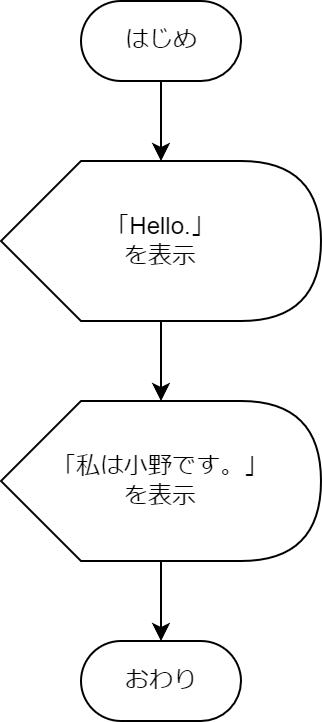

The diagram above was exported from draw.io. Its source (the exported page's mxGraphModel, read from the mxfile embedded in the PNG):
<mxGraphModel dx="1338" dy="629" grid="1" gridSize="10" guides="1" tooltips="1" connect="1" arrows="1" fold="1" page="1" pageScale="1" pageWidth="1169" pageHeight="827" math="0" shadow="0">
  <root>
    <mxCell id="0" />
    <mxCell id="1" parent="0" />
    <mxCell id="6" style="edgeStyle=none;html=1;exitX=0.5;exitY=0.5;exitDx=0;exitDy=20;exitPerimeter=0;entryX=0;entryY=0;entryDx=80;entryDy=0;entryPerimeter=0;" edge="1" parent="1" source="2" target="4">
      <mxGeometry relative="1" as="geometry" />
    </mxCell>
    <mxCell id="2" value="はじめ" style="html=1;dashed=0;whitespace=wrap;shape=mxgraph.dfd.start" vertex="1" parent="1">
      <mxGeometry x="480" y="80" width="80" height="40" as="geometry" />
    </mxCell>
    <mxCell id="3" value="おわり" style="html=1;dashed=0;whitespace=wrap;shape=mxgraph.dfd.start" vertex="1" parent="1">
      <mxGeometry x="480" y="400" width="80" height="40" as="geometry" />
    </mxCell>
    <mxCell id="7" style="edgeStyle=none;html=1;exitX=0;exitY=0;exitDx=80;exitDy=80;exitPerimeter=0;entryX=0;entryY=0;entryDx=80;entryDy=0;entryPerimeter=0;" edge="1" parent="1" source="4" target="5">
      <mxGeometry relative="1" as="geometry" />
    </mxCell>
    <mxCell id="4" value="「Hello.」&lt;br&gt;を表示" style="shape=display;whiteSpace=wrap;html=1;" vertex="1" parent="1">
      <mxGeometry x="440" y="160" width="160" height="80" as="geometry" />
    </mxCell>
    <mxCell id="8" style="edgeStyle=none;html=1;exitX=0;exitY=0;exitDx=80;exitDy=80;exitPerimeter=0;entryX=0.5;entryY=0.5;entryDx=0;entryDy=-20;entryPerimeter=0;" edge="1" parent="1" source="5" target="3">
      <mxGeometry relative="1" as="geometry" />
    </mxCell>
    <mxCell id="5" value="「私は小野です。」&lt;br&gt;を表示" style="shape=display;whiteSpace=wrap;html=1;" vertex="1" parent="1">
      <mxGeometry x="440" y="280" width="160" height="80" as="geometry" />
    </mxCell>
  </root>
</mxGraphModel>